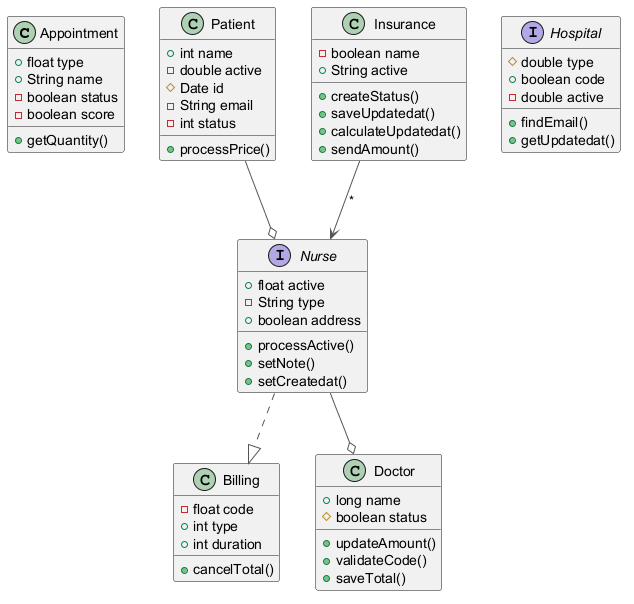

The diagram above was rendered by PlantUML. Its source (embedded in the PNG):
@startuml
skinparam ArrowColor #555555
class Appointment {
  +float type
  +String name
  -boolean status
  -boolean score
  +getQuantity()
}
class Billing {
  -float code
  +int type
  +int duration
  +cancelTotal()
}
interface Nurse {
  +float active
  -String type
  +boolean address
  +processActive()
  +setNote()
  +setCreatedat()
}
interface Hospital {
  #double type
  +boolean code
  -double active
  +findEmail()
  +getUpdatedat()
}
class Doctor {
  +long name
  #boolean status
  +updateAmount()
  +validateCode()
  +saveTotal()
}
class Patient {
  +int name
  -double active
  #Date id
  -String email
  -int status
  +processPrice()
}
class Insurance {
  -boolean name
  +String active
  +createStatus()
  +saveUpdatedat()
  +calculateUpdatedat()
  +sendAmount()
}
Insurance --> Nurse : "*"
Nurse ..|> Billing
Patient --o Nurse
Nurse --o Doctor
@enduml